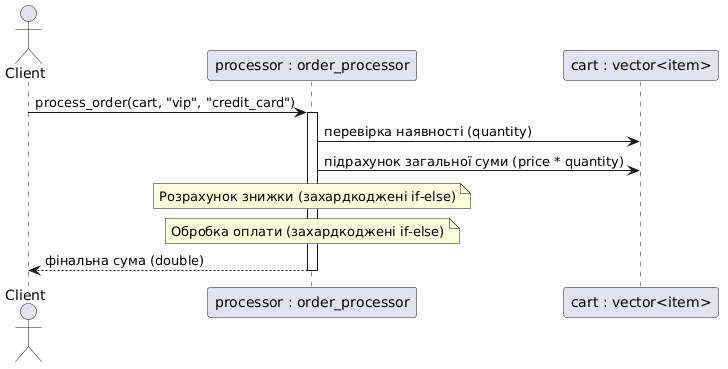

The diagram above was rendered by PlantUML. Its source (embedded in the PNG):
@startuml
actor Client
participant "processor : order_processor" as processor
participant "cart : vector<item>" as cart

Client -> processor : process_order(cart, "vip", "credit_card")
activate processor

processor -> cart : перевірка наявності (quantity)
processor -> cart : підрахунок загальної суми (price * quantity)

note over processor : Розрахунок знижки (захардкоджені if-else)
note over processor : Обробка оплати (захардкоджені if-else)

processor --> Client : фінальна сума (double)
deactivate processor
@enduml